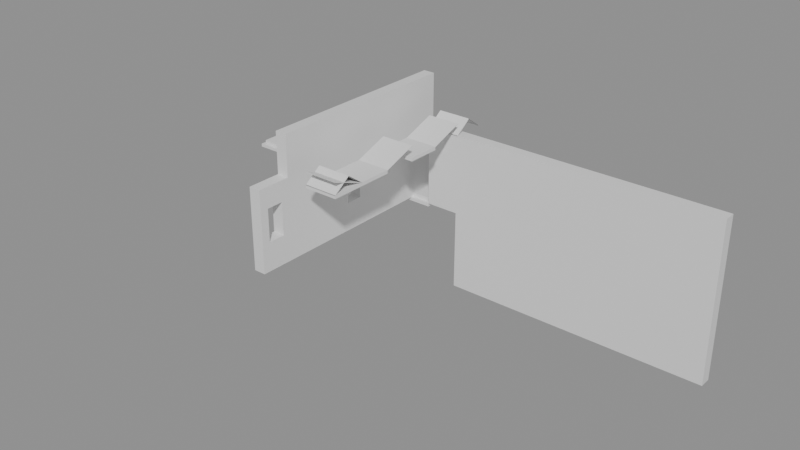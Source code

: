 # Source: building_lego.blend  (saved by Blender 5.0.119; exported with 4.5.12 LTS)
import bpy
from mathutils import Matrix  # noqa: F401  (used for matrix-valued properties, if any)

bpy.ops.wm.read_factory_settings(use_empty=True)
scene = bpy.context.scene
scene.name = 'Scene'

# ---- collections
col_01_paredes_externas = bpy.data.collections.new('01_Paredes_Externas'); scene.collection.children.link(col_01_paredes_externas)
col_03_pisos_escadas = bpy.data.collections.new('03_Pisos_Escadas'); scene.collection.children.link(col_03_pisos_escadas)
col_04_moveis_decoracoes = bpy.data.collections.new('04_Moveis_Decoracoes'); scene.collection.children.link(col_04_moveis_decoracoes)
col_05_telhado = bpy.data.collections.new('05_Telhado'); scene.collection.children.link(col_05_telhado)

# ---- materials (node trees are filled in below, after node groups)
mat_mat_parede_externa = bpy.data.materials.new('Mat_Parede_Externa')
mat_mat_pisos = bpy.data.materials.new('Mat_Pisos')
mat_mat_moveis = bpy.data.materials.new('Mat_Moveis')
mat_mat_telhado = bpy.data.materials.new('Mat_Telhado')

# ---- material node trees
mat_mat_parede_externa.use_nodes = True; mat_mat_parede_externa.node_tree.nodes.clear()
_N = mat_mat_parede_externa.node_tree.nodes; _L = mat_mat_parede_externa.node_tree.links
n0 = _N.new('ShaderNodeBsdfPrincipled'); n0.name = 'BSDF - Pré-fundamentado'; n0.location = (-200, 100)
n1 = _N.new('ShaderNodeOutputMaterial'); n1.name = 'Saída de material'; n1.location = (200, 100)
_L.new(n0.outputs[0], n1.inputs[0])
n1.is_active_output = True
mat_mat_pisos.use_nodes = True; mat_mat_pisos.node_tree.nodes.clear()
_N = mat_mat_pisos.node_tree.nodes; _L = mat_mat_pisos.node_tree.links
n0 = _N.new('ShaderNodeBsdfPrincipled'); n0.name = 'BSDF - Pré-fundamentado'; n0.location = (-200, 100)
n1 = _N.new('ShaderNodeOutputMaterial'); n1.name = 'Saída de material'; n1.location = (200, 100)
_L.new(n0.outputs[0], n1.inputs[0])
n1.is_active_output = True
mat_mat_moveis.use_nodes = True; mat_mat_moveis.node_tree.nodes.clear()
_N = mat_mat_moveis.node_tree.nodes; _L = mat_mat_moveis.node_tree.links
n0 = _N.new('ShaderNodeBsdfPrincipled'); n0.name = 'BSDF - Pré-fundamentado'; n0.location = (-200, 100)
n1 = _N.new('ShaderNodeOutputMaterial'); n1.name = 'Saída de material'; n1.location = (200, 100)
_L.new(n0.outputs[0], n1.inputs[0])
n1.is_active_output = True
mat_mat_telhado.use_nodes = True; mat_mat_telhado.node_tree.nodes.clear()
_N = mat_mat_telhado.node_tree.nodes; _L = mat_mat_telhado.node_tree.links
n0 = _N.new('ShaderNodeBsdfPrincipled'); n0.name = 'BSDF - Pré-fundamentado'; n0.location = (-200, 100)
n1 = _N.new('ShaderNodeOutputMaterial'); n1.name = 'Saída de material'; n1.location = (200, 100)
_L.new(n0.outputs[0], n1.inputs[0])
n1.is_active_output = True

# ---- meshes
me_bloco_sandstone_wall_5455_1095_z0 = bpy.data.meshes.new('Bloco_sandstone_wall_5455_1095_z0')
me_bloco_sandstone_wall_5455_1095_z0.from_pydata([(-0.5, -0.175, -1.2), (0.5, -0.175, -1.2), (0.5, 0.175, -1.2), (-0.5, 0.175, -1.2), (-0.5, -0.175, 1.2), (0.5, -0.175, 1.2), (0.5, 0.175, 1.2), (-0.5, 0.175, 1.2)], [], [(0, 1, 2, 3), (4, 7, 6, 5), (0, 4, 5, 1), (2, 6, 7, 3), (0, 3, 7, 4), (1, 5, 6, 2)])
me_bloco_sandstone_wall_5455_1095_z0.materials.append(mat_mat_parede_externa)
me_bloco_sandstone_wall_5455_1095_z0.update()
me_bloco_stone_wall_5456_1095_z_20 = bpy.data.meshes.new('Bloco_stone_wall_5456_1095_z-20')
me_bloco_stone_wall_5456_1095_z_20.from_pydata([(-0.5, -0.175, -1.2), (0.5, -0.175, -1.2), (0.5, 0.175, -1.2), (-0.5, 0.175, -1.2), (-0.5, -0.175, 1.2), (0.5, -0.175, 1.2), (0.5, 0.175, 1.2), (-0.5, 0.175, 1.2)], [], [(0, 1, 2, 3), (4, 7, 6, 5), (0, 4, 5, 1), (2, 6, 7, 3), (0, 3, 7, 4), (1, 5, 6, 2)])
me_bloco_stone_wall_5456_1095_z_20.materials.append(mat_mat_parede_externa)
me_bloco_stone_wall_5456_1095_z_20.update()
me_bloco_stone_wall_5456_1095_z0 = bpy.data.meshes.new('Bloco_stone_wall_5456_1095_z0')
me_bloco_stone_wall_5456_1095_z0.from_pydata([(-0.5, -0.175, -1.2), (0.5, -0.175, -1.2), (0.5, 0.175, -1.2), (-0.5, 0.175, -1.2), (-0.5, -0.175, 1.2), (0.5, -0.175, 1.2), (0.5, 0.175, 1.2), (-0.5, 0.175, 1.2)], [], [(0, 1, 2, 3), (4, 7, 6, 5), (0, 4, 5, 1), (2, 6, 7, 3), (0, 3, 7, 4), (1, 5, 6, 2)])
me_bloco_stone_wall_5456_1095_z0.materials.append(mat_mat_parede_externa)
me_bloco_stone_wall_5456_1095_z0.update()
me_bloco_stone_wall_5457_1095_z_20 = bpy.data.meshes.new('Bloco_stone_wall_5457_1095_z-20')
me_bloco_stone_wall_5457_1095_z_20.from_pydata([(-0.5, -0.175, -1.2), (0.5, -0.175, -1.2), (0.5, 0.175, -1.2), (-0.5, 0.175, -1.2), (-0.5, -0.175, 1.2), (0.5, -0.175, 1.2), (0.5, 0.175, 1.2), (-0.5, 0.175, 1.2)], [], [(0, 1, 2, 3), (4, 7, 6, 5), (0, 4, 5, 1), (2, 6, 7, 3), (0, 3, 7, 4), (1, 5, 6, 2)])
me_bloco_stone_wall_5457_1095_z_20.materials.append(mat_mat_parede_externa)
me_bloco_stone_wall_5457_1095_z_20.update()
me_bloco_stone_wall_5457_1095_z0 = bpy.data.meshes.new('Bloco_stone_wall_5457_1095_z0')
me_bloco_stone_wall_5457_1095_z0.from_pydata([(-0.5, -0.175, -1.2), (0.5, -0.175, -1.2), (0.5, 0.175, -1.2), (-0.5, 0.175, -1.2), (-0.5, -0.175, 1.2), (0.5, -0.175, 1.2), (0.5, 0.175, 1.2), (-0.5, 0.175, 1.2)], [], [(0, 1, 2, 3), (4, 7, 6, 5), (0, 4, 5, 1), (2, 6, 7, 3), (0, 3, 7, 4), (1, 5, 6, 2)])
me_bloco_stone_wall_5457_1095_z0.materials.append(mat_mat_parede_externa)
me_bloco_stone_wall_5457_1095_z0.update()
me_bloco_stone_wall_5458_1095_z_20 = bpy.data.meshes.new('Bloco_stone_wall_5458_1095_z-20')
me_bloco_stone_wall_5458_1095_z_20.from_pydata([(-0.5, -0.175, -1.2), (0.5, -0.175, -1.2), (0.5, 0.175, -1.2), (-0.5, 0.175, -1.2), (-0.5, -0.175, 1.2), (0.5, -0.175, 1.2), (0.5, 0.175, 1.2), (-0.5, 0.175, 1.2)], [], [(0, 1, 2, 3), (4, 7, 6, 5), (0, 4, 5, 1), (2, 6, 7, 3), (0, 3, 7, 4), (1, 5, 6, 2)])
me_bloco_stone_wall_5458_1095_z_20.materials.append(mat_mat_parede_externa)
me_bloco_stone_wall_5458_1095_z_20.update()
me_bloco_stone_wall_5458_1095_z0 = bpy.data.meshes.new('Bloco_stone_wall_5458_1095_z0')
me_bloco_stone_wall_5458_1095_z0.from_pydata([(-0.5, -0.175, -1.2), (0.5, -0.175, -1.2), (0.5, 0.175, -1.2), (-0.5, 0.175, -1.2), (-0.5, -0.175, 1.2), (0.5, -0.175, 1.2), (0.5, 0.175, 1.2), (-0.5, 0.175, 1.2)], [], [(0, 1, 2, 3), (4, 7, 6, 5), (0, 4, 5, 1), (2, 6, 7, 3), (0, 3, 7, 4), (1, 5, 6, 2)])
me_bloco_stone_wall_5458_1095_z0.materials.append(mat_mat_parede_externa)
me_bloco_stone_wall_5458_1095_z0.update()
me_bloco_stone_wall_5459_1095_z_20 = bpy.data.meshes.new('Bloco_stone_wall_5459_1095_z-20')
me_bloco_stone_wall_5459_1095_z_20.from_pydata([(-0.5, -0.175, -1.2), (0.5, -0.175, -1.2), (0.5, 0.175, -1.2), (-0.5, 0.175, -1.2), (-0.5, -0.175, 1.2), (0.5, -0.175, 1.2), (0.5, 0.175, 1.2), (-0.5, 0.175, 1.2)], [], [(0, 1, 2, 3), (4, 7, 6, 5), (0, 4, 5, 1), (2, 6, 7, 3), (0, 3, 7, 4), (1, 5, 6, 2)])
me_bloco_stone_wall_5459_1095_z_20.materials.append(mat_mat_parede_externa)
me_bloco_stone_wall_5459_1095_z_20.update()
me_bloco_stone_wall_5459_1095_z0 = bpy.data.meshes.new('Bloco_stone_wall_5459_1095_z0')
me_bloco_stone_wall_5459_1095_z0.from_pydata([(-0.5, -0.175, -1.2), (0.5, -0.175, -1.2), (0.5, 0.175, -1.2), (-0.5, 0.175, -1.2), (-0.5, -0.175, 1.2), (0.5, -0.175, 1.2), (0.5, 0.175, 1.2), (-0.5, 0.175, 1.2)], [], [(0, 1, 2, 3), (4, 7, 6, 5), (0, 4, 5, 1), (2, 6, 7, 3), (0, 3, 7, 4), (1, 5, 6, 2)])
me_bloco_stone_wall_5459_1095_z0.materials.append(mat_mat_parede_externa)
me_bloco_stone_wall_5459_1095_z0.update()
me_bloco_stone_wall_5460_1095_z_20 = bpy.data.meshes.new('Bloco_stone_wall_5460_1095_z-20')
me_bloco_stone_wall_5460_1095_z_20.from_pydata([(-0.5, -0.175, -1.2), (0.5, -0.175, -1.2), (0.5, 0.175, -1.2), (-0.5, 0.175, -1.2), (-0.5, -0.175, 1.2), (0.5, -0.175, 1.2), (0.5, 0.175, 1.2), (-0.5, 0.175, 1.2)], [], [(0, 1, 2, 3), (4, 7, 6, 5), (0, 4, 5, 1), (2, 6, 7, 3), (0, 3, 7, 4), (1, 5, 6, 2)])
me_bloco_stone_wall_5460_1095_z_20.materials.append(mat_mat_parede_externa)
me_bloco_stone_wall_5460_1095_z_20.update()
me_bloco_stone_wall_5460_1095_z0 = bpy.data.meshes.new('Bloco_stone_wall_5460_1095_z0')
me_bloco_stone_wall_5460_1095_z0.from_pydata([(-0.5, -0.175, -1.2), (0.5, -0.175, -1.2), (0.5, 0.175, -1.2), (-0.5, 0.175, -1.2), (-0.5, -0.175, 1.2), (0.5, -0.175, 1.2), (0.5, 0.175, 1.2), (-0.5, 0.175, 1.2)], [], [(0, 1, 2, 3), (4, 7, 6, 5), (0, 4, 5, 1), (2, 6, 7, 3), (0, 3, 7, 4), (1, 5, 6, 2)])
me_bloco_stone_wall_5460_1095_z0.materials.append(mat_mat_parede_externa)
me_bloco_stone_wall_5460_1095_z0.update()
me_bloco_stone_wall_5461_1095_z_20 = bpy.data.meshes.new('Bloco_stone_wall_5461_1095_z-20')
me_bloco_stone_wall_5461_1095_z_20.from_pydata([(-0.5, -0.175, -1.2), (0.5, -0.175, -1.2), (0.5, 0.175, -1.2), (-0.5, 0.175, -1.2), (-0.5, -0.175, 1.2), (0.5, -0.175, 1.2), (0.5, 0.175, 1.2), (-0.5, 0.175, 1.2)], [], [(0, 1, 2, 3), (4, 7, 6, 5), (0, 4, 5, 1), (2, 6, 7, 3), (0, 3, 7, 4), (1, 5, 6, 2)])
me_bloco_stone_wall_5461_1095_z_20.materials.append(mat_mat_parede_externa)
me_bloco_stone_wall_5461_1095_z_20.update()
me_bloco_stone_wall_5461_1095_z0 = bpy.data.meshes.new('Bloco_stone_wall_5461_1095_z0')
me_bloco_stone_wall_5461_1095_z0.from_pydata([(-0.5, -0.175, -1.2), (0.5, -0.175, -1.2), (0.5, 0.175, -1.2), (-0.5, 0.175, -1.2), (-0.5, -0.175, 1.2), (0.5, -0.175, 1.2), (0.5, 0.175, 1.2), (-0.5, 0.175, 1.2)], [], [(0, 1, 2, 3), (4, 7, 6, 5), (0, 4, 5, 1), (2, 6, 7, 3), (0, 3, 7, 4), (1, 5, 6, 2)])
me_bloco_stone_wall_5461_1095_z0.materials.append(mat_mat_parede_externa)
me_bloco_stone_wall_5461_1095_z0.update()
me_bloco_stone_wall_5462_1095_z_20 = bpy.data.meshes.new('Bloco_stone_wall_5462_1095_z-20')
me_bloco_stone_wall_5462_1095_z_20.from_pydata([(-0.5, -0.175, -1.2), (0.5, -0.175, -1.2), (0.5, 0.175, -1.2), (-0.5, 0.175, -1.2), (-0.5, -0.175, 1.2), (0.5, -0.175, 1.2), (0.5, 0.175, 1.2), (-0.5, 0.175, 1.2)], [], [(0, 1, 2, 3), (4, 7, 6, 5), (0, 4, 5, 1), (2, 6, 7, 3), (0, 3, 7, 4), (1, 5, 6, 2)])
me_bloco_stone_wall_5462_1095_z_20.materials.append(mat_mat_parede_externa)
me_bloco_stone_wall_5462_1095_z_20.update()
me_bloco_stone_wall_5462_1095_z0 = bpy.data.meshes.new('Bloco_stone_wall_5462_1095_z0')
me_bloco_stone_wall_5462_1095_z0.from_pydata([(-0.5, -0.175, -1.2), (0.5, -0.175, -1.2), (0.5, 0.175, -1.2), (-0.5, 0.175, -1.2), (-0.5, -0.175, 1.2), (0.5, -0.175, 1.2), (0.5, 0.175, 1.2), (-0.5, 0.175, 1.2)], [], [(0, 1, 2, 3), (4, 7, 6, 5), (0, 4, 5, 1), (2, 6, 7, 3), (0, 3, 7, 4), (1, 5, 6, 2)])
me_bloco_stone_wall_5462_1095_z0.materials.append(mat_mat_parede_externa)
me_bloco_stone_wall_5462_1095_z0.update()
me_bloco_stone_wall_5463_1095_z_20 = bpy.data.meshes.new('Bloco_stone_wall_5463_1095_z-20')
me_bloco_stone_wall_5463_1095_z_20.from_pydata([(-0.5, -0.175, -1.2), (0.5, -0.175, -1.2), (0.5, 0.175, -1.2), (-0.5, 0.175, -1.2), (-0.5, -0.175, 1.2), (0.5, -0.175, 1.2), (0.5, 0.175, 1.2), (-0.5, 0.175, 1.2)], [], [(0, 1, 2, 3), (4, 7, 6, 5), (0, 4, 5, 1), (2, 6, 7, 3), (0, 3, 7, 4), (1, 5, 6, 2)])
me_bloco_stone_wall_5463_1095_z_20.materials.append(mat_mat_parede_externa)
me_bloco_stone_wall_5463_1095_z_20.update()
me_bloco_stone_wall_5463_1095_z0 = bpy.data.meshes.new('Bloco_stone_wall_5463_1095_z0')
me_bloco_stone_wall_5463_1095_z0.from_pydata([(-0.5, -0.175, -1.2), (0.5, -0.175, -1.2), (0.5, 0.175, -1.2), (-0.5, 0.175, -1.2), (-0.5, -0.175, 1.2), (0.5, -0.175, 1.2), (0.5, 0.175, 1.2), (-0.5, 0.175, 1.2)], [], [(0, 1, 2, 3), (4, 7, 6, 5), (0, 4, 5, 1), (2, 6, 7, 3), (0, 3, 7, 4), (1, 5, 6, 2)])
me_bloco_stone_wall_5463_1095_z0.materials.append(mat_mat_parede_externa)
me_bloco_stone_wall_5463_1095_z0.update()
me_janela_5454_1089_z0 = bpy.data.meshes.new('Janela_5454_1089_z0')
me_janela_5454_1089_z0.from_pydata([(-0.175, -0.5, -1.29), (0.175, -0.5, -1.29), (0.175, 0.5, -1.29), (-0.175, 0.5, -1.29), (-0.175, -0.5, -0.45), (0.175, -0.5, -0.45), (0.175, 0.5, -0.45), (-0.175, 0.5, -0.45), (-0.175, -0.5, 0.51), (0.175, -0.5, 0.51), (0.175, 0.5, 0.51), (-0.175, 0.5, 0.51), (-0.175, -0.5, 1.11), (0.175, -0.5, 1.11), (0.175, 0.5, 1.11), (-0.175, 0.5, 1.11), (-0.175, -0.5, -0.45), (0.175, -0.5, -0.45), (0.175, -0.25, -0.45), (-0.175, -0.25, -0.45), (-0.175, -0.5, 0.51), (0.175, -0.5, 0.51), (0.175, -0.25, 0.51), (-0.175, -0.25, 0.51), (-0.175, 0.25, -0.45), (0.175, 0.25, -0.45), (0.175, 0.5, -0.45), (-0.175, 0.5, -0.45), (-0.175, 0.25, 0.51), (0.175, 0.25, 0.51), (0.175, 0.5, 0.51), (-0.175, 0.5, 0.51)], [], [(0, 1, 2, 3), (4, 7, 6, 5), (0, 4, 5, 1), (2, 6, 7, 3), (0, 3, 7, 4), (1, 5, 6, 2), (8, 9, 10, 11), (12, 15, 14, 13), (8, 12, 13, 9), (10, 14, 15, 11), (8, 11, 15, 12), (9, 13, 14, 10), (16, 17, 18, 19), (20, 23, 22, 21), (16, 20, 21, 17), (18, 22, 23, 19), (16, 19, 23, 20), (17, 21, 22, 18), (24, 25, 26, 27), (28, 31, 30, 29), (24, 28, 29, 25), (26, 30, 31, 27), (24, 27, 31, 28), (25, 29, 30, 26)])
me_janela_5454_1089_z0.materials.append(mat_mat_parede_externa)
me_janela_5454_1089_z0.update()
me_bloco_sandstone_wall_5454_1090_z0 = bpy.data.meshes.new('Bloco_sandstone_wall_5454_1090_z0')
me_bloco_sandstone_wall_5454_1090_z0.from_pydata([(-0.175, -0.5, -1.2), (0.175, -0.5, -1.2), (0.175, 0.5, -1.2), (-0.175, 0.5, -1.2), (-0.175, -0.5, 1.2), (0.175, -0.5, 1.2), (0.175, 0.5, 1.2), (-0.175, 0.5, 1.2)], [], [(0, 1, 2, 3), (4, 7, 6, 5), (0, 4, 5, 1), (2, 6, 7, 3), (0, 3, 7, 4), (1, 5, 6, 2)])
me_bloco_sandstone_wall_5454_1090_z0.materials.append(mat_mat_parede_externa)
me_bloco_sandstone_wall_5454_1090_z0.update()
me_bloco_sandstone_wall_5454_1090_z20 = bpy.data.meshes.new('Bloco_sandstone_wall_5454_1090_z20')
me_bloco_sandstone_wall_5454_1090_z20.from_pydata([(-0.175, -0.5, -0.6), (0.175, -0.5, -0.6), (0.175, 0.5, -0.6), (-0.175, 0.5, -0.6), (-0.175, -0.5, 0.6), (0.175, -0.5, 0.6), (0.175, 0.5, 0.6), (-0.175, 0.5, 0.6)], [], [(0, 1, 2, 3), (4, 7, 6, 5), (0, 4, 5, 1), (2, 6, 7, 3), (0, 3, 7, 4), (1, 5, 6, 2)])
me_bloco_sandstone_wall_5454_1090_z20.materials.append(mat_mat_parede_externa)
me_bloco_sandstone_wall_5454_1090_z20.update()
me_bloco_sandstone_wall_5454_1091_z0 = bpy.data.meshes.new('Bloco_sandstone_wall_5454_1091_z0')
me_bloco_sandstone_wall_5454_1091_z0.from_pydata([(-0.175, -0.5, -1.2), (0.175, -0.5, -1.2), (0.175, 0.5, -1.2), (-0.175, 0.5, -1.2), (-0.175, -0.5, 1.2), (0.175, -0.5, 1.2), (0.175, 0.5, 1.2), (-0.175, 0.5, 1.2)], [], [(0, 1, 2, 3), (4, 7, 6, 5), (0, 4, 5, 1), (2, 6, 7, 3), (0, 3, 7, 4), (1, 5, 6, 2)])
me_bloco_sandstone_wall_5454_1091_z0.materials.append(mat_mat_parede_externa)
me_bloco_sandstone_wall_5454_1091_z0.update()
me_bloco_sandstone_wall_5454_1091_z20 = bpy.data.meshes.new('Bloco_sandstone_wall_5454_1091_z20')
me_bloco_sandstone_wall_5454_1091_z20.from_pydata([(-0.175, -0.5, -0.6), (0.175, -0.5, -0.6), (0.175, 0.5, -0.6), (-0.175, 0.5, -0.6), (-0.175, -0.5, 0.6), (0.175, -0.5, 0.6), (0.175, 0.5, 0.6), (-0.175, 0.5, 0.6)], [], [(0, 1, 2, 3), (4, 7, 6, 5), (0, 4, 5, 1), (2, 6, 7, 3), (0, 3, 7, 4), (1, 5, 6, 2)])
me_bloco_sandstone_wall_5454_1091_z20.materials.append(mat_mat_parede_externa)
me_bloco_sandstone_wall_5454_1091_z20.update()
me_janela_5454_1092_z0 = bpy.data.meshes.new('Janela_5454_1092_z0')
me_janela_5454_1092_z0.from_pydata([(-0.175, -0.5, -1.29), (0.175, -0.5, -1.29), (0.175, 0.5, -1.29), (-0.175, 0.5, -1.29), (-0.175, -0.5, -0.45), (0.175, -0.5, -0.45), (0.175, 0.5, -0.45), (-0.175, 0.5, -0.45), (-0.175, -0.5, 0.51), (0.175, -0.5, 0.51), (0.175, 0.5, 0.51), (-0.175, 0.5, 0.51), (-0.175, -0.5, 1.11), (0.175, -0.5, 1.11), (0.175, 0.5, 1.11), (-0.175, 0.5, 1.11), (-0.175, -0.5, -0.45), (0.175, -0.5, -0.45), (0.175, -0.25, -0.45), (-0.175, -0.25, -0.45), (-0.175, -0.5, 0.51), (0.175, -0.5, 0.51), (0.175, -0.25, 0.51), (-0.175, -0.25, 0.51), (-0.175, 0.25, -0.45), (0.175, 0.25, -0.45), (0.175, 0.5, -0.45), (-0.175, 0.5, -0.45), (-0.175, 0.25, 0.51), (0.175, 0.25, 0.51), (0.175, 0.5, 0.51), (-0.175, 0.5, 0.51)], [], [(0, 1, 2, 3), (4, 7, 6, 5), (0, 4, 5, 1), (2, 6, 7, 3), (0, 3, 7, 4), (1, 5, 6, 2), (8, 9, 10, 11), (12, 15, 14, 13), (8, 12, 13, 9), (10, 14, 15, 11), (8, 11, 15, 12), (9, 13, 14, 10), (16, 17, 18, 19), (20, 23, 22, 21), (16, 20, 21, 17), (18, 22, 23, 19), (16, 19, 23, 20), (17, 21, 22, 18), (24, 25, 26, 27), (28, 31, 30, 29), (24, 28, 29, 25), (26, 30, 31, 27), (24, 27, 31, 28), (25, 29, 30, 26)])
me_janela_5454_1092_z0.materials.append(mat_mat_parede_externa)
me_janela_5454_1092_z0.update()
me_bloco_sandstone_wall_5454_1092_z20 = bpy.data.meshes.new('Bloco_sandstone_wall_5454_1092_z20')
me_bloco_sandstone_wall_5454_1092_z20.from_pydata([(-0.175, -0.5, -0.6), (0.175, -0.5, -0.6), (0.175, 0.5, -0.6), (-0.175, 0.5, -0.6), (-0.175, -0.5, 0.6), (0.175, -0.5, 0.6), (0.175, 0.5, 0.6), (-0.175, 0.5, 0.6)], [], [(0, 1, 2, 3), (4, 7, 6, 5), (0, 4, 5, 1), (2, 6, 7, 3), (0, 3, 7, 4), (1, 5, 6, 2)])
me_bloco_sandstone_wall_5454_1092_z20.materials.append(mat_mat_parede_externa)
me_bloco_sandstone_wall_5454_1092_z20.update()
me_bloco_sandstone_wall_5454_1093_z0 = bpy.data.meshes.new('Bloco_sandstone_wall_5454_1093_z0')
me_bloco_sandstone_wall_5454_1093_z0.from_pydata([(-0.175, -0.5, -1.2), (0.175, -0.5, -1.2), (0.175, 0.5, -1.2), (-0.175, 0.5, -1.2), (-0.175, -0.5, 1.2), (0.175, -0.5, 1.2), (0.175, 0.5, 1.2), (-0.175, 0.5, 1.2)], [], [(0, 1, 2, 3), (4, 7, 6, 5), (0, 4, 5, 1), (2, 6, 7, 3), (0, 3, 7, 4), (1, 5, 6, 2)])
me_bloco_sandstone_wall_5454_1093_z0.materials.append(mat_mat_parede_externa)
me_bloco_sandstone_wall_5454_1093_z0.update()
me_bloco_sandstone_wall_5454_1093_z20 = bpy.data.meshes.new('Bloco_sandstone_wall_5454_1093_z20')
me_bloco_sandstone_wall_5454_1093_z20.from_pydata([(-0.175, -0.5, -0.6), (0.175, -0.5, -0.6), (0.175, 0.5, -0.6), (-0.175, 0.5, -0.6), (-0.175, -0.5, 0.6), (0.175, -0.5, 0.6), (0.175, 0.5, 0.6), (-0.175, 0.5, 0.6)], [], [(0, 1, 2, 3), (4, 7, 6, 5), (0, 4, 5, 1), (2, 6, 7, 3), (0, 3, 7, 4), (1, 5, 6, 2)])
me_bloco_sandstone_wall_5454_1093_z20.materials.append(mat_mat_parede_externa)
me_bloco_sandstone_wall_5454_1093_z20.update()
me_bloco_sandstone_wall_5454_1094_z0 = bpy.data.meshes.new('Bloco_sandstone_wall_5454_1094_z0')
me_bloco_sandstone_wall_5454_1094_z0.from_pydata([(-0.175, -0.5, -1.2), (0.175, -0.5, -1.2), (0.175, 0.5, -1.2), (-0.175, 0.5, -1.2), (-0.175, -0.5, 1.2), (0.175, -0.5, 1.2), (0.175, 0.5, 1.2), (-0.175, 0.5, 1.2)], [], [(0, 1, 2, 3), (4, 7, 6, 5), (0, 4, 5, 1), (2, 6, 7, 3), (0, 3, 7, 4), (1, 5, 6, 2)])
me_bloco_sandstone_wall_5454_1094_z0.materials.append(mat_mat_parede_externa)
me_bloco_sandstone_wall_5454_1094_z0.update()
me_bloco_sandstone_wall_5454_1094_z20 = bpy.data.meshes.new('Bloco_sandstone_wall_5454_1094_z20')
me_bloco_sandstone_wall_5454_1094_z20.from_pydata([(-0.175, -0.5, -0.6), (0.175, -0.5, -0.6), (0.175, 0.5, -0.6), (-0.175, 0.5, -0.6), (-0.175, -0.5, 0.6), (0.175, -0.5, 0.6), (0.175, 0.5, 0.6), (-0.175, 0.5, 0.6)], [], [(0, 1, 2, 3), (4, 7, 6, 5), (0, 4, 5, 1), (2, 6, 7, 3), (0, 3, 7, 4), (1, 5, 6, 2)])
me_bloco_sandstone_wall_5454_1094_z20.materials.append(mat_mat_parede_externa)
me_bloco_sandstone_wall_5454_1094_z20.update()
me_bloco_sandstone_wall_5454_1095_z0 = bpy.data.meshes.new('Bloco_sandstone_wall_5454_1095_z0')
me_bloco_sandstone_wall_5454_1095_z0.from_pydata([(-0.175, -0.5, -1.2), (0.175, -0.5, -1.2), (0.175, 0.5, -1.2), (-0.175, 0.5, -1.2), (-0.175, -0.5, 1.2), (0.175, -0.5, 1.2), (0.175, 0.5, 1.2), (-0.175, 0.5, 1.2)], [], [(0, 1, 2, 3), (4, 7, 6, 5), (0, 4, 5, 1), (2, 6, 7, 3), (0, 3, 7, 4), (1, 5, 6, 2)])
me_bloco_sandstone_wall_5454_1095_z0.materials.append(mat_mat_parede_externa)
me_bloco_sandstone_wall_5454_1095_z0.update()
me_bloco_sandstone_wall_5454_1095_z20 = bpy.data.meshes.new('Bloco_sandstone_wall_5454_1095_z20')
me_bloco_sandstone_wall_5454_1095_z20.from_pydata([(-0.175, -0.5, -0.6), (0.175, -0.5, -0.6), (0.175, 0.5, -0.6), (-0.175, 0.5, -0.6), (-0.175, -0.5, 0.6), (0.175, -0.5, 0.6), (0.175, 0.5, 0.6), (-0.175, 0.5, 0.6)], [], [(0, 1, 2, 3), (4, 7, 6, 5), (0, 4, 5, 1), (2, 6, 7, 3), (0, 3, 7, 4), (1, 5, 6, 2)])
me_bloco_sandstone_wall_5454_1095_z20.materials.append(mat_mat_parede_externa)
me_bloco_sandstone_wall_5454_1095_z20.update()
me_piso_slate_roof_5455_1090_z20 = bpy.data.meshes.new('Piso_slate_roof_5455_1090_z20')
me_piso_slate_roof_5455_1090_z20.from_pydata([(-0.5, -0.5, -0.05), (0.5, -0.5, -0.05), (0.5, 0.5, -0.05), (-0.5, 0.5, -0.05), (-0.5, -0.5, 0.05), (0.5, -0.5, 0.05), (0.5, 0.5, 0.05), (-0.5, 0.5, 0.05)], [], [(0, 1, 2, 3), (4, 7, 6, 5), (0, 4, 5, 1), (2, 6, 7, 3), (0, 3, 7, 4), (1, 5, 6, 2)])
me_piso_slate_roof_5455_1090_z20.materials.append(mat_mat_pisos)
me_piso_slate_roof_5455_1090_z20.update()
me_piso_slate_roof_5455_1091_z20 = bpy.data.meshes.new('Piso_slate_roof_5455_1091_z20')
me_piso_slate_roof_5455_1091_z20.from_pydata([(-0.5, -0.5, -0.05), (0.5, -0.5, -0.05), (0.5, 0.5, -0.05), (-0.5, 0.5, -0.05), (-0.5, -0.5, 0.05), (0.5, -0.5, 0.05), (0.5, 0.5, 0.05), (-0.5, 0.5, 0.05)], [], [(0, 1, 2, 3), (4, 7, 6, 5), (0, 4, 5, 1), (2, 6, 7, 3), (0, 3, 7, 4), (1, 5, 6, 2)])
me_piso_slate_roof_5455_1091_z20.materials.append(mat_mat_pisos)
me_piso_slate_roof_5455_1091_z20.update()
me_piso_slate_roof_5455_1093_z20 = bpy.data.meshes.new('Piso_slate_roof_5455_1093_z20')
me_piso_slate_roof_5455_1093_z20.from_pydata([(-0.5, -0.5, -0.05), (0.5, -0.5, -0.05), (0.5, 0.5, -0.05), (-0.5, 0.5, -0.05), (-0.5, -0.5, 0.05), (0.5, -0.5, 0.05), (0.5, 0.5, 0.05), (-0.5, 0.5, 0.05)], [], [(0, 1, 2, 3), (4, 7, 6, 5), (0, 4, 5, 1), (2, 6, 7, 3), (0, 3, 7, 4), (1, 5, 6, 2)])
me_piso_slate_roof_5455_1093_z20.materials.append(mat_mat_pisos)
me_piso_slate_roof_5455_1093_z20.update()
me_piso_grass_5448_1095_z0 = bpy.data.meshes.new('Piso_grass_5448_1095_z0')
me_piso_grass_5448_1095_z0.from_pydata([(-0.5, -0.5, -0.05), (0.5, -0.5, -0.05), (0.5, 0.5, -0.05), (-0.5, 0.5, -0.05), (-0.5, -0.5, 0.05), (0.5, -0.5, 0.05), (0.5, 0.5, 0.05), (-0.5, 0.5, 0.05)], [], [(0, 1, 2, 3), (4, 7, 6, 5), (0, 4, 5, 1), (2, 6, 7, 3), (0, 3, 7, 4), (1, 5, 6, 2)])
me_piso_grass_5448_1095_z0.materials.append(mat_mat_pisos)
me_piso_grass_5448_1095_z0.update()
me_piso_grass_5449_1095_z0 = bpy.data.meshes.new('Piso_grass_5449_1095_z0')
me_piso_grass_5449_1095_z0.from_pydata([(-0.5, -0.5, -0.05), (0.5, -0.5, -0.05), (0.5, 0.5, -0.05), (-0.5, 0.5, -0.05), (-0.5, -0.5, 0.05), (0.5, -0.5, 0.05), (0.5, 0.5, 0.05), (-0.5, 0.5, 0.05)], [], [(0, 1, 2, 3), (4, 7, 6, 5), (0, 4, 5, 1), (2, 6, 7, 3), (0, 3, 7, 4), (1, 5, 6, 2)])
me_piso_grass_5449_1095_z0.materials.append(mat_mat_pisos)
me_piso_grass_5449_1095_z0.update()
me_piso_grass_5450_1095_z0 = bpy.data.meshes.new('Piso_grass_5450_1095_z0')
me_piso_grass_5450_1095_z0.from_pydata([(-0.5, -0.5, -0.05), (0.5, -0.5, -0.05), (0.5, 0.5, -0.05), (-0.5, 0.5, -0.05), (-0.5, -0.5, 0.05), (0.5, -0.5, 0.05), (0.5, 0.5, 0.05), (-0.5, 0.5, 0.05)], [], [(0, 1, 2, 3), (4, 7, 6, 5), (0, 4, 5, 1), (2, 6, 7, 3), (0, 3, 7, 4), (1, 5, 6, 2)])
me_piso_grass_5450_1095_z0.materials.append(mat_mat_pisos)
me_piso_grass_5450_1095_z0.update()
me_piso_grass_5451_1095_z0 = bpy.data.meshes.new('Piso_grass_5451_1095_z0')
me_piso_grass_5451_1095_z0.from_pydata([(-0.5, -0.5, -0.05), (0.5, -0.5, -0.05), (0.5, 0.5, -0.05), (-0.5, 0.5, -0.05), (-0.5, -0.5, 0.05), (0.5, -0.5, 0.05), (0.5, 0.5, 0.05), (-0.5, 0.5, 0.05)], [], [(0, 1, 2, 3), (4, 7, 6, 5), (0, 4, 5, 1), (2, 6, 7, 3), (0, 3, 7, 4), (1, 5, 6, 2)])
me_piso_grass_5451_1095_z0.materials.append(mat_mat_pisos)
me_piso_grass_5451_1095_z0.update()
me_piso_grass_5452_1095_z0 = bpy.data.meshes.new('Piso_grass_5452_1095_z0')
me_piso_grass_5452_1095_z0.from_pydata([(-0.5, -0.5, -0.05), (0.5, -0.5, -0.05), (0.5, 0.5, -0.05), (-0.5, 0.5, -0.05), (-0.5, -0.5, 0.05), (0.5, -0.5, 0.05), (0.5, 0.5, 0.05), (-0.5, 0.5, 0.05)], [], [(0, 1, 2, 3), (4, 7, 6, 5), (0, 4, 5, 1), (2, 6, 7, 3), (0, 3, 7, 4), (1, 5, 6, 2)])
me_piso_grass_5452_1095_z0.materials.append(mat_mat_pisos)
me_piso_grass_5452_1095_z0.update()
me_piso_grass_5453_1095_z0 = bpy.data.meshes.new('Piso_grass_5453_1095_z0')
me_piso_grass_5453_1095_z0.from_pydata([(-0.5, -0.5, -0.05), (0.5, -0.5, -0.05), (0.5, 0.5, -0.05), (-0.5, 0.5, -0.05), (-0.5, -0.5, 0.05), (0.5, -0.5, 0.05), (0.5, 0.5, 0.05), (-0.5, 0.5, 0.05)], [], [(0, 1, 2, 3), (4, 7, 6, 5), (0, 4, 5, 1), (2, 6, 7, 3), (0, 3, 7, 4), (1, 5, 6, 2)])
me_piso_grass_5453_1095_z0.materials.append(mat_mat_pisos)
me_piso_grass_5453_1095_z0.update()
me_piso_grass_5454_1095_z0 = bpy.data.meshes.new('Piso_grass_5454_1095_z0')
me_piso_grass_5454_1095_z0.from_pydata([(-0.5, -0.5, -0.05), (0.5, -0.5, -0.05), (0.5, 0.5, -0.05), (-0.5, 0.5, -0.05), (-0.5, -0.5, 0.05), (0.5, -0.5, 0.05), (0.5, 0.5, 0.05), (-0.5, 0.5, 0.05)], [], [(0, 1, 2, 3), (4, 7, 6, 5), (0, 4, 5, 1), (2, 6, 7, 3), (0, 3, 7, 4), (1, 5, 6, 2)])
me_piso_grass_5454_1095_z0.materials.append(mat_mat_pisos)
me_piso_grass_5454_1095_z0.update()
me_movel_flowers_5451_1093_z0 = bpy.data.meshes.new('Movel_flowers_5451_1093_z0')
me_movel_flowers_5451_1093_z0.from_pydata([(-0.4, -0.4, -0.06), (0.4, -0.4, -0.06), (0.4, 0.4, -0.06), (-0.4, 0.4, -0.06), (-0.4, -0.4, 0.06), (0.4, -0.4, 0.06), (0.4, 0.4, 0.06), (-0.4, 0.4, 0.06)], [], [(0, 1, 2, 3), (4, 7, 6, 5), (0, 4, 5, 1), (2, 6, 7, 3), (0, 3, 7, 4), (1, 5, 6, 2)])
me_movel_flowers_5451_1093_z0.materials.append(mat_mat_moveis)
me_movel_flowers_5451_1093_z0.update()
me_movel_white_poppies_5448_1095_z0 = bpy.data.meshes.new('Movel_white_poppies_5448_1095_z0')
me_movel_white_poppies_5448_1095_z0.from_pydata([(-0.4, -0.4, -0.06), (0.4, -0.4, -0.06), (0.4, 0.4, -0.06), (-0.4, 0.4, -0.06), (-0.4, -0.4, 0.06), (0.4, -0.4, 0.06), (0.4, 0.4, 0.06), (-0.4, 0.4, 0.06)], [], [(0, 1, 2, 3), (4, 7, 6, 5), (0, 4, 5, 1), (2, 6, 7, 3), (0, 3, 7, 4), (1, 5, 6, 2)])
me_movel_white_poppies_5448_1095_z0.materials.append(mat_mat_moveis)
me_movel_white_poppies_5448_1095_z0.update()
me_movel_white_poppies_5449_1095_z0 = bpy.data.meshes.new('Movel_white_poppies_5449_1095_z0')
me_movel_white_poppies_5449_1095_z0.from_pydata([(-0.4, -0.4, -0.06), (0.4, -0.4, -0.06), (0.4, 0.4, -0.06), (-0.4, 0.4, -0.06), (-0.4, -0.4, 0.06), (0.4, -0.4, 0.06), (0.4, 0.4, 0.06), (-0.4, 0.4, 0.06)], [], [(0, 1, 2, 3), (4, 7, 6, 5), (0, 4, 5, 1), (2, 6, 7, 3), (0, 3, 7, 4), (1, 5, 6, 2)])
me_movel_white_poppies_5449_1095_z0.materials.append(mat_mat_moveis)
me_movel_white_poppies_5449_1095_z0.update()
me_movel_white_poppies_5450_1095_z0 = bpy.data.meshes.new('Movel_white_poppies_5450_1095_z0')
me_movel_white_poppies_5450_1095_z0.from_pydata([(-0.4, -0.4, -0.06), (0.4, -0.4, -0.06), (0.4, 0.4, -0.06), (-0.4, 0.4, -0.06), (-0.4, -0.4, 0.06), (0.4, -0.4, 0.06), (0.4, 0.4, 0.06), (-0.4, 0.4, 0.06)], [], [(0, 1, 2, 3), (4, 7, 6, 5), (0, 4, 5, 1), (2, 6, 7, 3), (0, 3, 7, 4), (1, 5, 6, 2)])
me_movel_white_poppies_5450_1095_z0.materials.append(mat_mat_moveis)
me_movel_white_poppies_5450_1095_z0.update()
me_movel_white_poppies_5451_1095_z0 = bpy.data.meshes.new('Movel_white_poppies_5451_1095_z0')
me_movel_white_poppies_5451_1095_z0.from_pydata([(-0.4, -0.4, -0.06), (0.4, -0.4, -0.06), (0.4, 0.4, -0.06), (-0.4, 0.4, -0.06), (-0.4, -0.4, 0.06), (0.4, -0.4, 0.06), (0.4, 0.4, 0.06), (-0.4, 0.4, 0.06)], [], [(0, 1, 2, 3), (4, 7, 6, 5), (0, 4, 5, 1), (2, 6, 7, 3), (0, 3, 7, 4), (1, 5, 6, 2)])
me_movel_white_poppies_5451_1095_z0.materials.append(mat_mat_moveis)
me_movel_white_poppies_5451_1095_z0.update()
me_movel_white_poppies_5452_1095_z0 = bpy.data.meshes.new('Movel_white_poppies_5452_1095_z0')
me_movel_white_poppies_5452_1095_z0.from_pydata([(-0.4, -0.4, -0.06), (0.4, -0.4, -0.06), (0.4, 0.4, -0.06), (-0.4, 0.4, -0.06), (-0.4, -0.4, 0.06), (0.4, -0.4, 0.06), (0.4, 0.4, 0.06), (-0.4, 0.4, 0.06)], [], [(0, 1, 2, 3), (4, 7, 6, 5), (0, 4, 5, 1), (2, 6, 7, 3), (0, 3, 7, 4), (1, 5, 6, 2)])
me_movel_white_poppies_5452_1095_z0.materials.append(mat_mat_moveis)
me_movel_white_poppies_5452_1095_z0.update()
me_movel_white_poppies_5453_1095_z0 = bpy.data.meshes.new('Movel_white_poppies_5453_1095_z0')
me_movel_white_poppies_5453_1095_z0.from_pydata([(-0.4, -0.4, -0.06), (0.4, -0.4, -0.06), (0.4, 0.4, -0.06), (-0.4, 0.4, -0.06), (-0.4, -0.4, 0.06), (0.4, -0.4, 0.06), (0.4, 0.4, 0.06), (-0.4, 0.4, 0.06)], [], [(0, 1, 2, 3), (4, 7, 6, 5), (0, 4, 5, 1), (2, 6, 7, 3), (0, 3, 7, 4), (1, 5, 6, 2)])
me_movel_white_poppies_5453_1095_z0.materials.append(mat_mat_moveis)
me_movel_white_poppies_5453_1095_z0.update()
me_movel_white_poppies_5454_1095_z0 = bpy.data.meshes.new('Movel_white_poppies_5454_1095_z0')
me_movel_white_poppies_5454_1095_z0.from_pydata([(-0.4, -0.4, -0.06), (0.4, -0.4, -0.06), (0.4, 0.4, -0.06), (-0.4, 0.4, -0.06), (-0.4, -0.4, 0.06), (0.4, -0.4, 0.06), (0.4, 0.4, 0.06), (-0.4, 0.4, 0.06)], [], [(0, 1, 2, 3), (4, 7, 6, 5), (0, 4, 5, 1), (2, 6, 7, 3), (0, 3, 7, 4), (1, 5, 6, 2)])
me_movel_white_poppies_5454_1095_z0.materials.append(mat_mat_moveis)
me_movel_white_poppies_5454_1095_z0.update()
me_telha_5455_1090_z20 = bpy.data.meshes.new('Telha_5455_1090_z20')
me_telha_5455_1090_z20.from_pydata([(-0.5, 0.5, -0.1728), (0.5, 0.5, -0.1728), (0.5, -0.5, 0.1872), (-0.5, -0.5, 0.1872), (-0.5, 0.5, -0.1872), (0.5, 0.5, -0.1872), (0.5, -0.5, 0.1728), (-0.5, -0.5, 0.1728)], [], [(0, 1, 2, 3), (7, 6, 5, 4), (0, 4, 5, 1), (3, 2, 6, 7), (0, 3, 7, 4), (1, 5, 6, 2)])
me_telha_5455_1090_z20.materials.append(mat_mat_telhado)
me_telha_5455_1090_z20.update()
me_telha_5455_1094_z20 = bpy.data.meshes.new('Telha_5455_1094_z20')
me_telha_5455_1094_z20.from_pydata([(-0.5, -0.5, -0.1728), (0.5, -0.5, -0.1728), (0.5, 0.5, 0.1872), (-0.5, 0.5, 0.1872), (-0.5, -0.5, -0.1872), (0.5, -0.5, -0.1872), (0.5, 0.5, 0.1728), (-0.5, 0.5, 0.1728)], [], [(0, 1, 2, 3), (7, 6, 5, 4), (0, 4, 5, 1), (3, 2, 6, 7), (0, 3, 7, 4), (1, 5, 6, 2)])
me_telha_5455_1094_z20.materials.append(mat_mat_telhado)
me_telha_5455_1094_z20.update()
me_telha_5455_1090_z20_001 = bpy.data.meshes.new('Telha_5455_1090_z20.001')
me_telha_5455_1090_z20_001.from_pydata([(-0.5, -0.5, -0.1128), (0.5, -0.5, -0.1128), (0.5, 0.0, 0.2472), (-0.5, 0.0, 0.2472), (0.5, 0.5, -0.1128), (-0.5, 0.5, -0.1128), (-0.5, -0.5, -0.1272), (0.5, -0.5, -0.1272), (0.5, 0.0, 0.2328), (-0.5, 0.0, 0.2328), (0.5, 0.5, -0.1272), (-0.5, 0.5, -0.1272)], [], [(0, 1, 2, 3), (3, 2, 4, 5), (9, 8, 7, 6), (11, 10, 8, 9), (0, 6, 7, 1), (4, 10, 11, 5)])
me_telha_5455_1090_z20_001.materials.append(mat_mat_telhado)
me_telha_5455_1090_z20_001.update()
me_telha_5455_1092_z20 = bpy.data.meshes.new('Telha_5455_1092_z20')
me_telha_5455_1092_z20.from_pydata([(-0.5, -0.5, -0.1728), (0.5, -0.5, -0.1728), (0.5, 0.5, 0.1872), (-0.5, 0.5, 0.1872), (-0.5, -0.5, -0.1872), (0.5, -0.5, -0.1872), (0.5, 0.5, 0.1728), (-0.5, 0.5, 0.1728)], [], [(0, 1, 2, 3), (7, 6, 5, 4), (0, 4, 5, 1), (3, 2, 6, 7), (0, 3, 7, 4), (1, 5, 6, 2)])
me_telha_5455_1092_z20.materials.append(mat_mat_telhado)
me_telha_5455_1092_z20.update()
me_telha_5455_1095_z20 = bpy.data.meshes.new('Telha_5455_1095_z20')
me_telha_5455_1095_z20.from_pydata([(-0.5, -0.5, -0.1128), (0.5, -0.5, -0.1128), (0.5, 0.0, 0.2472), (-0.5, 0.0, 0.2472), (0.5, 0.5, -0.1128), (-0.5, 0.5, -0.1128), (-0.5, -0.5, -0.1272), (0.5, -0.5, -0.1272), (0.5, 0.0, 0.2328), (-0.5, 0.0, 0.2328), (0.5, 0.5, -0.1272), (-0.5, 0.5, -0.1272)], [], [(0, 1, 2, 3), (3, 2, 4, 5), (9, 8, 7, 6), (11, 10, 8, 9), (0, 6, 7, 1), (4, 10, 11, 5)])
me_telha_5455_1095_z20.materials.append(mat_mat_telhado)
me_telha_5455_1095_z20.update()

# ---- objects
ob_parede_externa_sul_y1095_x5455_5463 = bpy.data.objects.new('Parede_Externa_Sul_Y1095_X5455_5463', None)
ob_bloco_sandstone_wall_5455_1095_z0 = bpy.data.objects.new('Bloco_sandstone_wall_5455_1095_z0', me_bloco_sandstone_wall_5455_1095_z0)
ob_bloco_stone_wall_5456_1095_z_20 = bpy.data.objects.new('Bloco_stone_wall_5456_1095_z-20', me_bloco_stone_wall_5456_1095_z_20)
ob_bloco_stone_wall_5456_1095_z0 = bpy.data.objects.new('Bloco_stone_wall_5456_1095_z0', me_bloco_stone_wall_5456_1095_z0)
ob_bloco_stone_wall_5457_1095_z_20 = bpy.data.objects.new('Bloco_stone_wall_5457_1095_z-20', me_bloco_stone_wall_5457_1095_z_20)
ob_bloco_stone_wall_5457_1095_z0 = bpy.data.objects.new('Bloco_stone_wall_5457_1095_z0', me_bloco_stone_wall_5457_1095_z0)
ob_bloco_stone_wall_5458_1095_z_20 = bpy.data.objects.new('Bloco_stone_wall_5458_1095_z-20', me_bloco_stone_wall_5458_1095_z_20)
ob_bloco_stone_wall_5458_1095_z0 = bpy.data.objects.new('Bloco_stone_wall_5458_1095_z0', me_bloco_stone_wall_5458_1095_z0)
ob_bloco_stone_wall_5459_1095_z_20 = bpy.data.objects.new('Bloco_stone_wall_5459_1095_z-20', me_bloco_stone_wall_5459_1095_z_20)
ob_bloco_stone_wall_5459_1095_z0 = bpy.data.objects.new('Bloco_stone_wall_5459_1095_z0', me_bloco_stone_wall_5459_1095_z0)
ob_bloco_stone_wall_5460_1095_z_20 = bpy.data.objects.new('Bloco_stone_wall_5460_1095_z-20', me_bloco_stone_wall_5460_1095_z_20)
ob_bloco_stone_wall_5460_1095_z0 = bpy.data.objects.new('Bloco_stone_wall_5460_1095_z0', me_bloco_stone_wall_5460_1095_z0)
ob_bloco_stone_wall_5461_1095_z_20 = bpy.data.objects.new('Bloco_stone_wall_5461_1095_z-20', me_bloco_stone_wall_5461_1095_z_20)
ob_bloco_stone_wall_5461_1095_z0 = bpy.data.objects.new('Bloco_stone_wall_5461_1095_z0', me_bloco_stone_wall_5461_1095_z0)
ob_bloco_stone_wall_5462_1095_z_20 = bpy.data.objects.new('Bloco_stone_wall_5462_1095_z-20', me_bloco_stone_wall_5462_1095_z_20)
ob_bloco_stone_wall_5462_1095_z0 = bpy.data.objects.new('Bloco_stone_wall_5462_1095_z0', me_bloco_stone_wall_5462_1095_z0)
ob_bloco_stone_wall_5463_1095_z_20 = bpy.data.objects.new('Bloco_stone_wall_5463_1095_z-20', me_bloco_stone_wall_5463_1095_z_20)
ob_bloco_stone_wall_5463_1095_z0 = bpy.data.objects.new('Bloco_stone_wall_5463_1095_z0', me_bloco_stone_wall_5463_1095_z0)
ob_parede_externa_oeste_x5454_y1089_1095 = bpy.data.objects.new('Parede_Externa_Oeste_X5454_Y1089_1095', None)
ob_janela_5454_1089_z0 = bpy.data.objects.new('Janela_5454_1089_z0', me_janela_5454_1089_z0)
ob_bloco_sandstone_wall_5454_1090_z0 = bpy.data.objects.new('Bloco_sandstone_wall_5454_1090_z0', me_bloco_sandstone_wall_5454_1090_z0)
ob_bloco_sandstone_wall_5454_1090_z20 = bpy.data.objects.new('Bloco_sandstone_wall_5454_1090_z20', me_bloco_sandstone_wall_5454_1090_z20)
ob_bloco_sandstone_wall_5454_1091_z0 = bpy.data.objects.new('Bloco_sandstone_wall_5454_1091_z0', me_bloco_sandstone_wall_5454_1091_z0)
ob_bloco_sandstone_wall_5454_1091_z20 = bpy.data.objects.new('Bloco_sandstone_wall_5454_1091_z20', me_bloco_sandstone_wall_5454_1091_z20)
ob_janela_5454_1092_z0 = bpy.data.objects.new('Janela_5454_1092_z0', me_janela_5454_1092_z0)
ob_bloco_sandstone_wall_5454_1092_z20 = bpy.data.objects.new('Bloco_sandstone_wall_5454_1092_z20', me_bloco_sandstone_wall_5454_1092_z20)
ob_bloco_sandstone_wall_5454_1093_z0 = bpy.data.objects.new('Bloco_sandstone_wall_5454_1093_z0', me_bloco_sandstone_wall_5454_1093_z0)
ob_bloco_sandstone_wall_5454_1093_z20 = bpy.data.objects.new('Bloco_sandstone_wall_5454_1093_z20', me_bloco_sandstone_wall_5454_1093_z20)
ob_bloco_sandstone_wall_5454_1094_z0 = bpy.data.objects.new('Bloco_sandstone_wall_5454_1094_z0', me_bloco_sandstone_wall_5454_1094_z0)
ob_bloco_sandstone_wall_5454_1094_z20 = bpy.data.objects.new('Bloco_sandstone_wall_5454_1094_z20', me_bloco_sandstone_wall_5454_1094_z20)
ob_bloco_sandstone_wall_5454_1095_z0 = bpy.data.objects.new('Bloco_sandstone_wall_5454_1095_z0', me_bloco_sandstone_wall_5454_1095_z0)
ob_bloco_sandstone_wall_5454_1095_z20 = bpy.data.objects.new('Bloco_sandstone_wall_5454_1095_z20', me_bloco_sandstone_wall_5454_1095_z20)
ob_pisos_lajes = bpy.data.objects.new('Pisos_Lajes', None)
ob_piso_slate_roof_5455_1090_z20 = bpy.data.objects.new('Piso_slate_roof_5455_1090_z20', me_piso_slate_roof_5455_1090_z20)
ob_piso_slate_roof_5455_1091_z20 = bpy.data.objects.new('Piso_slate_roof_5455_1091_z20', me_piso_slate_roof_5455_1091_z20)
ob_piso_slate_roof_5455_1093_z20 = bpy.data.objects.new('Piso_slate_roof_5455_1093_z20', me_piso_slate_roof_5455_1093_z20)
ob_piso_grass_5448_1095_z0 = bpy.data.objects.new('Piso_grass_5448_1095_z0', me_piso_grass_5448_1095_z0)
ob_piso_grass_5449_1095_z0 = bpy.data.objects.new('Piso_grass_5449_1095_z0', me_piso_grass_5449_1095_z0)
ob_piso_grass_5450_1095_z0 = bpy.data.objects.new('Piso_grass_5450_1095_z0', me_piso_grass_5450_1095_z0)
ob_piso_grass_5451_1095_z0 = bpy.data.objects.new('Piso_grass_5451_1095_z0', me_piso_grass_5451_1095_z0)
ob_piso_grass_5452_1095_z0 = bpy.data.objects.new('Piso_grass_5452_1095_z0', me_piso_grass_5452_1095_z0)
ob_piso_grass_5453_1095_z0 = bpy.data.objects.new('Piso_grass_5453_1095_z0', me_piso_grass_5453_1095_z0)
ob_piso_grass_5454_1095_z0 = bpy.data.objects.new('Piso_grass_5454_1095_z0', me_piso_grass_5454_1095_z0)
ob_moveis_decoracoes = bpy.data.objects.new('Moveis_Decoracoes', None)
ob_movel_flowers_5451_1093_z0 = bpy.data.objects.new('Movel_flowers_5451_1093_z0', me_movel_flowers_5451_1093_z0)
ob_movel_white_poppies_5448_1095_z0 = bpy.data.objects.new('Movel_white_poppies_5448_1095_z0', me_movel_white_poppies_5448_1095_z0)
ob_movel_white_poppies_5449_1095_z0 = bpy.data.objects.new('Movel_white_poppies_5449_1095_z0', me_movel_white_poppies_5449_1095_z0)
ob_movel_white_poppies_5450_1095_z0 = bpy.data.objects.new('Movel_white_poppies_5450_1095_z0', me_movel_white_poppies_5450_1095_z0)
ob_movel_white_poppies_5451_1095_z0 = bpy.data.objects.new('Movel_white_poppies_5451_1095_z0', me_movel_white_poppies_5451_1095_z0)
ob_movel_white_poppies_5452_1095_z0 = bpy.data.objects.new('Movel_white_poppies_5452_1095_z0', me_movel_white_poppies_5452_1095_z0)
ob_movel_white_poppies_5453_1095_z0 = bpy.data.objects.new('Movel_white_poppies_5453_1095_z0', me_movel_white_poppies_5453_1095_z0)
ob_movel_white_poppies_5454_1095_z0 = bpy.data.objects.new('Movel_white_poppies_5454_1095_z0', me_movel_white_poppies_5454_1095_z0)
ob_telhado_vertente_norte = bpy.data.objects.new('Telhado_Vertente_Norte', None)
ob_telha_5455_1090_z20 = bpy.data.objects.new('Telha_5455_1090_z20', me_telha_5455_1090_z20)
ob_telhado_vertente_sul = bpy.data.objects.new('Telhado_Vertente_Sul', None)
ob_telha_5455_1094_z20 = bpy.data.objects.new('Telha_5455_1094_z20', me_telha_5455_1094_z20)
ob_telhado_cumeeira = bpy.data.objects.new('Telhado_Cumeeira', None)
ob_telha_5455_1090_z20_001 = bpy.data.objects.new('Telha_5455_1090_z20.001', me_telha_5455_1090_z20_001)
ob_telha_5455_1092_z20 = bpy.data.objects.new('Telha_5455_1092_z20', me_telha_5455_1092_z20)
ob_telha_5455_1095_z20 = bpy.data.objects.new('Telha_5455_1095_z20', me_telha_5455_1095_z20)

# ---- transforms, parenting, visibility, modifiers, constraints
ob_parede_externa_sul_y1095_x5455_5463.location = (3.5, 3.0, 0.0)
ob_parede_externa_sul_y1095_x5455_5463.empty_display_type = 'CUBE'
ob_bloco_sandstone_wall_5455_1095_z0.parent = ob_parede_externa_sul_y1095_x5455_5463
ob_bloco_sandstone_wall_5455_1095_z0.matrix_parent_inverse = Matrix(((1.0, -0.0, 0.0, -3.5), (-0.0, 1.0, -0.0, -3.0), (0.0, -0.0, 1.0, -0.0), (-0.0, 0.0, -0.0, 1.0)))
ob_bloco_sandstone_wall_5455_1095_z0.location = (-0.5, 2.675, 3.6)
ob_bloco_stone_wall_5456_1095_z_20.parent = ob_parede_externa_sul_y1095_x5455_5463
ob_bloco_stone_wall_5456_1095_z_20.matrix_parent_inverse = Matrix(((1.0, -0.0, 0.0, -3.5), (-0.0, 1.0, -0.0, -3.0), (0.0, -0.0, 1.0, -0.0), (-0.0, 0.0, -0.0, 1.0)))
ob_bloco_stone_wall_5456_1095_z_20.location = (0.5, 2.675, 1.2)
ob_bloco_stone_wall_5456_1095_z0.parent = ob_parede_externa_sul_y1095_x5455_5463
ob_bloco_stone_wall_5456_1095_z0.matrix_parent_inverse = Matrix(((1.0, -0.0, 0.0, -3.5), (-0.0, 1.0, -0.0, -3.0), (0.0, -0.0, 1.0, -0.0), (-0.0, 0.0, -0.0, 1.0)))
ob_bloco_stone_wall_5456_1095_z0.location = (0.5, 2.675, 3.6)
ob_bloco_stone_wall_5457_1095_z_20.parent = ob_parede_externa_sul_y1095_x5455_5463
ob_bloco_stone_wall_5457_1095_z_20.matrix_parent_inverse = Matrix(((1.0, -0.0, 0.0, -3.5), (-0.0, 1.0, -0.0, -3.0), (0.0, -0.0, 1.0, -0.0), (-0.0, 0.0, -0.0, 1.0)))
ob_bloco_stone_wall_5457_1095_z_20.location = (1.5, 2.675, 1.2)
ob_bloco_stone_wall_5457_1095_z0.parent = ob_parede_externa_sul_y1095_x5455_5463
ob_bloco_stone_wall_5457_1095_z0.matrix_parent_inverse = Matrix(((1.0, -0.0, 0.0, -3.5), (-0.0, 1.0, -0.0, -3.0), (0.0, -0.0, 1.0, -0.0), (-0.0, 0.0, -0.0, 1.0)))
ob_bloco_stone_wall_5457_1095_z0.location = (1.5, 2.675, 3.6)
ob_bloco_stone_wall_5458_1095_z_20.parent = ob_parede_externa_sul_y1095_x5455_5463
ob_bloco_stone_wall_5458_1095_z_20.matrix_parent_inverse = Matrix(((1.0, -0.0, 0.0, -3.5), (-0.0, 1.0, -0.0, -3.0), (0.0, -0.0, 1.0, -0.0), (-0.0, 0.0, -0.0, 1.0)))
ob_bloco_stone_wall_5458_1095_z_20.location = (2.5, 2.675, 1.2)
ob_bloco_stone_wall_5458_1095_z0.parent = ob_parede_externa_sul_y1095_x5455_5463
ob_bloco_stone_wall_5458_1095_z0.matrix_parent_inverse = Matrix(((1.0, -0.0, 0.0, -3.5), (-0.0, 1.0, -0.0, -3.0), (0.0, -0.0, 1.0, -0.0), (-0.0, 0.0, -0.0, 1.0)))
ob_bloco_stone_wall_5458_1095_z0.location = (2.5, 2.675, 3.6)
ob_bloco_stone_wall_5459_1095_z_20.parent = ob_parede_externa_sul_y1095_x5455_5463
ob_bloco_stone_wall_5459_1095_z_20.matrix_parent_inverse = Matrix(((1.0, -0.0, 0.0, -3.5), (-0.0, 1.0, -0.0, -3.0), (0.0, -0.0, 1.0, -0.0), (-0.0, 0.0, -0.0, 1.0)))
ob_bloco_stone_wall_5459_1095_z_20.location = (3.5, 2.675, 1.2)
ob_bloco_stone_wall_5459_1095_z0.parent = ob_parede_externa_sul_y1095_x5455_5463
ob_bloco_stone_wall_5459_1095_z0.matrix_parent_inverse = Matrix(((1.0, -0.0, 0.0, -3.5), (-0.0, 1.0, -0.0, -3.0), (0.0, -0.0, 1.0, -0.0), (-0.0, 0.0, -0.0, 1.0)))
ob_bloco_stone_wall_5459_1095_z0.location = (3.5, 2.675, 3.6)
ob_bloco_stone_wall_5460_1095_z_20.parent = ob_parede_externa_sul_y1095_x5455_5463
ob_bloco_stone_wall_5460_1095_z_20.matrix_parent_inverse = Matrix(((1.0, -0.0, 0.0, -3.5), (-0.0, 1.0, -0.0, -3.0), (0.0, -0.0, 1.0, -0.0), (-0.0, 0.0, -0.0, 1.0)))
ob_bloco_stone_wall_5460_1095_z_20.location = (4.5, 2.675, 1.2)
ob_bloco_stone_wall_5460_1095_z0.parent = ob_parede_externa_sul_y1095_x5455_5463
ob_bloco_stone_wall_5460_1095_z0.matrix_parent_inverse = Matrix(((1.0, -0.0, 0.0, -3.5), (-0.0, 1.0, -0.0, -3.0), (0.0, -0.0, 1.0, -0.0), (-0.0, 0.0, -0.0, 1.0)))
ob_bloco_stone_wall_5460_1095_z0.location = (4.5, 2.675, 3.6)
ob_bloco_stone_wall_5461_1095_z_20.parent = ob_parede_externa_sul_y1095_x5455_5463
ob_bloco_stone_wall_5461_1095_z_20.matrix_parent_inverse = Matrix(((1.0, -0.0, 0.0, -3.5), (-0.0, 1.0, -0.0, -3.0), (0.0, -0.0, 1.0, -0.0), (-0.0, 0.0, -0.0, 1.0)))
ob_bloco_stone_wall_5461_1095_z_20.location = (5.5, 2.675, 1.2)
ob_bloco_stone_wall_5461_1095_z0.parent = ob_parede_externa_sul_y1095_x5455_5463
ob_bloco_stone_wall_5461_1095_z0.matrix_parent_inverse = Matrix(((1.0, -0.0, 0.0, -3.5), (-0.0, 1.0, -0.0, -3.0), (0.0, -0.0, 1.0, -0.0), (-0.0, 0.0, -0.0, 1.0)))
ob_bloco_stone_wall_5461_1095_z0.location = (5.5, 2.675, 3.6)
ob_bloco_stone_wall_5462_1095_z_20.parent = ob_parede_externa_sul_y1095_x5455_5463
ob_bloco_stone_wall_5462_1095_z_20.matrix_parent_inverse = Matrix(((1.0, -0.0, 0.0, -3.5), (-0.0, 1.0, -0.0, -3.0), (0.0, -0.0, 1.0, -0.0), (-0.0, 0.0, -0.0, 1.0)))
ob_bloco_stone_wall_5462_1095_z_20.location = (6.5, 2.675, 1.2)
ob_bloco_stone_wall_5462_1095_z0.parent = ob_parede_externa_sul_y1095_x5455_5463
ob_bloco_stone_wall_5462_1095_z0.matrix_parent_inverse = Matrix(((1.0, -0.0, 0.0, -3.5), (-0.0, 1.0, -0.0, -3.0), (0.0, -0.0, 1.0, -0.0), (-0.0, 0.0, -0.0, 1.0)))
ob_bloco_stone_wall_5462_1095_z0.location = (6.5, 2.675, 3.6)
ob_bloco_stone_wall_5463_1095_z_20.parent = ob_parede_externa_sul_y1095_x5455_5463
ob_bloco_stone_wall_5463_1095_z_20.matrix_parent_inverse = Matrix(((1.0, -0.0, 0.0, -3.5), (-0.0, 1.0, -0.0, -3.0), (0.0, -0.0, 1.0, -0.0), (-0.0, 0.0, -0.0, 1.0)))
ob_bloco_stone_wall_5463_1095_z_20.location = (7.5, 2.675, 1.2)
ob_bloco_stone_wall_5463_1095_z0.parent = ob_parede_externa_sul_y1095_x5455_5463
ob_bloco_stone_wall_5463_1095_z0.matrix_parent_inverse = Matrix(((1.0, -0.0, 0.0, -3.5), (-0.0, 1.0, -0.0, -3.0), (0.0, -0.0, 1.0, -0.0), (-0.0, 0.0, -0.0, 1.0)))
ob_bloco_stone_wall_5463_1095_z0.location = (7.5, 2.675, 3.6)
ob_parede_externa_oeste_x5454_y1089_1095.location = (-1.5, 0.0, 2.4)
ob_parede_externa_oeste_x5454_y1089_1095.empty_display_type = 'CUBE'
ob_janela_5454_1089_z0.parent = ob_parede_externa_oeste_x5454_y1089_1095
ob_janela_5454_1089_z0.matrix_parent_inverse = Matrix(((1.0, -0.0, 0.0, 1.5), (-0.0, 1.0, -0.0, 0.0), (0.0, -0.0, 1.0, -2.4), (-0.0, 0.0, -0.0, 1.0)))
ob_janela_5454_1089_z0.location = (-1.825, -3.0, 3.69)
ob_bloco_sandstone_wall_5454_1090_z0.parent = ob_parede_externa_oeste_x5454_y1089_1095
ob_bloco_sandstone_wall_5454_1090_z0.matrix_parent_inverse = Matrix(((1.0, -0.0, 0.0, 1.5), (-0.0, 1.0, -0.0, 0.0), (0.0, -0.0, 1.0, -2.4), (-0.0, 0.0, -0.0, 1.0)))
ob_bloco_sandstone_wall_5454_1090_z0.location = (-1.825, -2.0, 3.6)
ob_bloco_sandstone_wall_5454_1090_z20.parent = ob_parede_externa_oeste_x5454_y1089_1095
ob_bloco_sandstone_wall_5454_1090_z20.matrix_parent_inverse = Matrix(((1.0, -0.0, 0.0, 1.5), (-0.0, 1.0, -0.0, 0.0), (0.0, -0.0, 1.0, -2.4), (-0.0, 0.0, -0.0, 1.0)))
ob_bloco_sandstone_wall_5454_1090_z20.location = (-1.825, -2.0, 5.4)
ob_bloco_sandstone_wall_5454_1091_z0.parent = ob_parede_externa_oeste_x5454_y1089_1095
ob_bloco_sandstone_wall_5454_1091_z0.matrix_parent_inverse = Matrix(((1.0, -0.0, 0.0, 1.5), (-0.0, 1.0, -0.0, 0.0), (0.0, -0.0, 1.0, -2.4), (-0.0, 0.0, -0.0, 1.0)))
ob_bloco_sandstone_wall_5454_1091_z0.location = (-1.825, -1.0, 3.6)
ob_bloco_sandstone_wall_5454_1091_z20.parent = ob_parede_externa_oeste_x5454_y1089_1095
ob_bloco_sandstone_wall_5454_1091_z20.matrix_parent_inverse = Matrix(((1.0, -0.0, 0.0, 1.5), (-0.0, 1.0, -0.0, 0.0), (0.0, -0.0, 1.0, -2.4), (-0.0, 0.0, -0.0, 1.0)))
ob_bloco_sandstone_wall_5454_1091_z20.location = (-1.825, -1.0, 5.4)
ob_janela_5454_1092_z0.parent = ob_parede_externa_oeste_x5454_y1089_1095
ob_janela_5454_1092_z0.matrix_parent_inverse = Matrix(((1.0, -0.0, 0.0, 1.5), (-0.0, 1.0, -0.0, 0.0), (0.0, -0.0, 1.0, -2.4), (-0.0, 0.0, -0.0, 1.0)))
ob_janela_5454_1092_z0.location = (-1.825, 0.0, 3.69)
ob_bloco_sandstone_wall_5454_1092_z20.parent = ob_parede_externa_oeste_x5454_y1089_1095
ob_bloco_sandstone_wall_5454_1092_z20.matrix_parent_inverse = Matrix(((1.0, -0.0, 0.0, 1.5), (-0.0, 1.0, -0.0, 0.0), (0.0, -0.0, 1.0, -2.4), (-0.0, 0.0, -0.0, 1.0)))
ob_bloco_sandstone_wall_5454_1092_z20.location = (-1.825, 0.0, 5.4)
ob_bloco_sandstone_wall_5454_1093_z0.parent = ob_parede_externa_oeste_x5454_y1089_1095
ob_bloco_sandstone_wall_5454_1093_z0.matrix_parent_inverse = Matrix(((1.0, -0.0, 0.0, 1.5), (-0.0, 1.0, -0.0, 0.0), (0.0, -0.0, 1.0, -2.4), (-0.0, 0.0, -0.0, 1.0)))
ob_bloco_sandstone_wall_5454_1093_z0.location = (-1.825, 1.0, 3.6)
ob_bloco_sandstone_wall_5454_1093_z20.parent = ob_parede_externa_oeste_x5454_y1089_1095
ob_bloco_sandstone_wall_5454_1093_z20.matrix_parent_inverse = Matrix(((1.0, -0.0, 0.0, 1.5), (-0.0, 1.0, -0.0, 0.0), (0.0, -0.0, 1.0, -2.4), (-0.0, 0.0, -0.0, 1.0)))
ob_bloco_sandstone_wall_5454_1093_z20.location = (-1.825, 1.0, 5.4)
ob_bloco_sandstone_wall_5454_1094_z0.parent = ob_parede_externa_oeste_x5454_y1089_1095
ob_bloco_sandstone_wall_5454_1094_z0.matrix_parent_inverse = Matrix(((1.0, -0.0, 0.0, 1.5), (-0.0, 1.0, -0.0, 0.0), (0.0, -0.0, 1.0, -2.4), (-0.0, 0.0, -0.0, 1.0)))
ob_bloco_sandstone_wall_5454_1094_z0.location = (-1.825, 2.0, 3.6)
ob_bloco_sandstone_wall_5454_1094_z20.parent = ob_parede_externa_oeste_x5454_y1089_1095
ob_bloco_sandstone_wall_5454_1094_z20.matrix_parent_inverse = Matrix(((1.0, -0.0, 0.0, 1.5), (-0.0, 1.0, -0.0, 0.0), (0.0, -0.0, 1.0, -2.4), (-0.0, 0.0, -0.0, 1.0)))
ob_bloco_sandstone_wall_5454_1094_z20.location = (-1.825, 2.0, 5.4)
ob_bloco_sandstone_wall_5454_1095_z0.parent = ob_parede_externa_oeste_x5454_y1089_1095
ob_bloco_sandstone_wall_5454_1095_z0.matrix_parent_inverse = Matrix(((1.0, -0.0, 0.0, 1.5), (-0.0, 1.0, -0.0, 0.0), (0.0, -0.0, 1.0, -2.4), (-0.0, 0.0, -0.0, 1.0)))
ob_bloco_sandstone_wall_5454_1095_z0.location = (-1.825, 3.0, 3.6)
ob_bloco_sandstone_wall_5454_1095_z20.parent = ob_parede_externa_oeste_x5454_y1089_1095
ob_bloco_sandstone_wall_5454_1095_z20.matrix_parent_inverse = Matrix(((1.0, -0.0, 0.0, 1.5), (-0.0, 1.0, -0.0, 0.0), (0.0, -0.0, 1.0, -2.4), (-0.0, 0.0, -0.0, 1.0)))
ob_bloco_sandstone_wall_5454_1095_z20.location = (-1.825, 3.0, 5.4)
ob_pisos_lajes.location = (0.0, 0.0, 0.0)
ob_pisos_lajes.empty_display_type = 'CUBE'
ob_piso_slate_roof_5455_1090_z20.parent = ob_pisos_lajes
ob_piso_slate_roof_5455_1090_z20.location = (-0.5, -2.0, 4.75)
ob_piso_slate_roof_5455_1091_z20.parent = ob_pisos_lajes
ob_piso_slate_roof_5455_1091_z20.location = (-0.5, -1.0, 4.75)
ob_piso_slate_roof_5455_1093_z20.parent = ob_pisos_lajes
ob_piso_slate_roof_5455_1093_z20.location = (-0.5, 1.0, 4.75)
ob_piso_grass_5448_1095_z0.parent = ob_pisos_lajes
ob_piso_grass_5448_1095_z0.location = (-7.5, 3.0, 2.35)
ob_piso_grass_5449_1095_z0.parent = ob_pisos_lajes
ob_piso_grass_5449_1095_z0.location = (-6.5, 3.0, 2.35)
ob_piso_grass_5450_1095_z0.parent = ob_pisos_lajes
ob_piso_grass_5450_1095_z0.location = (-5.5, 3.0, 2.35)
ob_piso_grass_5451_1095_z0.parent = ob_pisos_lajes
ob_piso_grass_5451_1095_z0.location = (-4.5, 3.0, 2.35)
ob_piso_grass_5452_1095_z0.parent = ob_pisos_lajes
ob_piso_grass_5452_1095_z0.location = (-3.5, 3.0, 2.35)
ob_piso_grass_5453_1095_z0.parent = ob_pisos_lajes
ob_piso_grass_5453_1095_z0.location = (-2.5, 3.0, 2.35)
ob_piso_grass_5454_1095_z0.parent = ob_pisos_lajes
ob_piso_grass_5454_1095_z0.location = (-1.5, 3.0, 2.35)
ob_moveis_decoracoes.location = (0.0, 0.0, 0.0)
ob_moveis_decoracoes.empty_display_type = 'CUBE'
ob_movel_flowers_5451_1093_z0.parent = ob_moveis_decoracoes
ob_movel_flowers_5451_1093_z0.location = (-4.5, 1.0, 2.46)
ob_movel_white_poppies_5448_1095_z0.parent = ob_moveis_decoracoes
ob_movel_white_poppies_5448_1095_z0.location = (-7.5, 3.0, 2.46)
ob_movel_white_poppies_5449_1095_z0.parent = ob_moveis_decoracoes
ob_movel_white_poppies_5449_1095_z0.location = (-6.5, 3.0, 2.46)
ob_movel_white_poppies_5450_1095_z0.parent = ob_moveis_decoracoes
ob_movel_white_poppies_5450_1095_z0.location = (-5.5, 3.0, 2.46)
ob_movel_white_poppies_5451_1095_z0.parent = ob_moveis_decoracoes
ob_movel_white_poppies_5451_1095_z0.location = (-4.5, 3.0, 2.46)
ob_movel_white_poppies_5452_1095_z0.parent = ob_moveis_decoracoes
ob_movel_white_poppies_5452_1095_z0.location = (-3.5, 3.0, 2.46)
ob_movel_white_poppies_5453_1095_z0.parent = ob_moveis_decoracoes
ob_movel_white_poppies_5453_1095_z0.location = (-2.5, 3.0, 2.46)
ob_movel_white_poppies_5454_1095_z0.parent = ob_moveis_decoracoes
ob_movel_white_poppies_5454_1095_z0.location = (-1.5, 3.0, 2.46)
ob_telhado_vertente_norte.location = (-0.5, -2.0, 4.8)
ob_telhado_vertente_norte.empty_display_type = 'CUBE'
ob_telhado_vertente_norte.empty_display_size = 2.0
ob_telha_5455_1090_z20.parent = ob_telhado_vertente_norte
ob_telha_5455_1090_z20.matrix_parent_inverse = Matrix(((1.0, -0.0, 0.0, 0.5), (-0.0, 1.0, -0.0, 2.0), (0.0, -0.0, 1.0, -4.8), (-0.0, 0.0, -0.0, 1.0)))
ob_telha_5455_1090_z20.location = (-0.5, -2.0, 4.973)
ob_telhado_vertente_sul.location = (-0.5, 2.0, 4.8)
ob_telhado_vertente_sul.empty_display_type = 'CUBE'
ob_telhado_vertente_sul.empty_display_size = 2.0
ob_telha_5455_1094_z20.parent = ob_telhado_vertente_sul
ob_telha_5455_1094_z20.matrix_parent_inverse = Matrix(((1.0, -0.0, 0.0, 0.5), (-0.0, 1.0, -0.0, -2.0), (0.0, -0.0, 1.0, -4.8), (-0.0, 0.0, -0.0, 1.0)))
ob_telha_5455_1094_z20.location = (-0.5, 2.0, 4.973)
ob_telhado_cumeeira.location = (-0.5, 0.5, 4.8)
ob_telhado_cumeeira.empty_display_type = 'CUBE'
ob_telhado_cumeeira.empty_display_size = 2.0
ob_telha_5455_1090_z20_001.parent = ob_telhado_cumeeira
ob_telha_5455_1090_z20_001.matrix_parent_inverse = Matrix(((1.0, -0.0, 0.0, 0.5), (-0.0, 1.0, -0.0, -0.5), (0.0, -0.0, 1.0, -4.8), (-0.0, 0.0, -0.0, 1.0)))
ob_telha_5455_1090_z20_001.location = (-0.5, -2.0, 4.913)
ob_telha_5455_1092_z20.parent = ob_telhado_cumeeira
ob_telha_5455_1092_z20.matrix_parent_inverse = Matrix(((1.0, -0.0, 0.0, 0.5), (-0.0, 1.0, -0.0, -0.5), (0.0, -0.0, 1.0, -4.8), (-0.0, 0.0, -0.0, 1.0)))
ob_telha_5455_1092_z20.location = (-0.5, 0.0, 4.973)
ob_telha_5455_1095_z20.parent = ob_telhado_cumeeira
ob_telha_5455_1095_z20.matrix_parent_inverse = Matrix(((1.0, -0.0, 0.0, 0.5), (-0.0, 1.0, -0.0, -0.5), (0.0, -0.0, 1.0, -4.8), (-0.0, 0.0, -0.0, 1.0)))
ob_telha_5455_1095_z20.location = (-0.5, 3.0, 4.913)

# ---- collection membership
col_01_paredes_externas.objects.link(ob_parede_externa_sul_y1095_x5455_5463)
col_01_paredes_externas.objects.link(ob_bloco_sandstone_wall_5455_1095_z0)
col_01_paredes_externas.objects.link(ob_bloco_stone_wall_5456_1095_z_20)
col_01_paredes_externas.objects.link(ob_bloco_stone_wall_5456_1095_z0)
col_01_paredes_externas.objects.link(ob_bloco_stone_wall_5457_1095_z_20)
col_01_paredes_externas.objects.link(ob_bloco_stone_wall_5457_1095_z0)
col_01_paredes_externas.objects.link(ob_bloco_stone_wall_5458_1095_z_20)
col_01_paredes_externas.objects.link(ob_bloco_stone_wall_5458_1095_z0)
col_01_paredes_externas.objects.link(ob_bloco_stone_wall_5459_1095_z_20)
col_01_paredes_externas.objects.link(ob_bloco_stone_wall_5459_1095_z0)
col_01_paredes_externas.objects.link(ob_bloco_stone_wall_5460_1095_z_20)
col_01_paredes_externas.objects.link(ob_bloco_stone_wall_5460_1095_z0)
col_01_paredes_externas.objects.link(ob_bloco_stone_wall_5461_1095_z_20)
col_01_paredes_externas.objects.link(ob_bloco_stone_wall_5461_1095_z0)
col_01_paredes_externas.objects.link(ob_bloco_stone_wall_5462_1095_z_20)
col_01_paredes_externas.objects.link(ob_bloco_stone_wall_5462_1095_z0)
col_01_paredes_externas.objects.link(ob_bloco_stone_wall_5463_1095_z_20)
col_01_paredes_externas.objects.link(ob_bloco_stone_wall_5463_1095_z0)
col_01_paredes_externas.objects.link(ob_parede_externa_oeste_x5454_y1089_1095)
col_01_paredes_externas.objects.link(ob_janela_5454_1089_z0)
col_01_paredes_externas.objects.link(ob_bloco_sandstone_wall_5454_1090_z0)
col_01_paredes_externas.objects.link(ob_bloco_sandstone_wall_5454_1090_z20)
col_01_paredes_externas.objects.link(ob_bloco_sandstone_wall_5454_1091_z0)
col_01_paredes_externas.objects.link(ob_bloco_sandstone_wall_5454_1091_z20)
col_01_paredes_externas.objects.link(ob_janela_5454_1092_z0)
col_01_paredes_externas.objects.link(ob_bloco_sandstone_wall_5454_1092_z20)
col_01_paredes_externas.objects.link(ob_bloco_sandstone_wall_5454_1093_z0)
col_01_paredes_externas.objects.link(ob_bloco_sandstone_wall_5454_1093_z20)
col_01_paredes_externas.objects.link(ob_bloco_sandstone_wall_5454_1094_z0)
col_01_paredes_externas.objects.link(ob_bloco_sandstone_wall_5454_1094_z20)
col_01_paredes_externas.objects.link(ob_bloco_sandstone_wall_5454_1095_z0)
col_01_paredes_externas.objects.link(ob_bloco_sandstone_wall_5454_1095_z20)
col_03_pisos_escadas.objects.link(ob_pisos_lajes)
col_03_pisos_escadas.objects.link(ob_piso_slate_roof_5455_1090_z20)
col_03_pisos_escadas.objects.link(ob_piso_slate_roof_5455_1091_z20)
col_03_pisos_escadas.objects.link(ob_piso_slate_roof_5455_1093_z20)
col_03_pisos_escadas.objects.link(ob_piso_grass_5448_1095_z0)
col_03_pisos_escadas.objects.link(ob_piso_grass_5449_1095_z0)
col_03_pisos_escadas.objects.link(ob_piso_grass_5450_1095_z0)
col_03_pisos_escadas.objects.link(ob_piso_grass_5451_1095_z0)
col_03_pisos_escadas.objects.link(ob_piso_grass_5452_1095_z0)
col_03_pisos_escadas.objects.link(ob_piso_grass_5453_1095_z0)
col_03_pisos_escadas.objects.link(ob_piso_grass_5454_1095_z0)
col_04_moveis_decoracoes.objects.link(ob_moveis_decoracoes)
col_04_moveis_decoracoes.objects.link(ob_movel_flowers_5451_1093_z0)
col_04_moveis_decoracoes.objects.link(ob_movel_white_poppies_5448_1095_z0)
col_04_moveis_decoracoes.objects.link(ob_movel_white_poppies_5449_1095_z0)
col_04_moveis_decoracoes.objects.link(ob_movel_white_poppies_5450_1095_z0)
col_04_moveis_decoracoes.objects.link(ob_movel_white_poppies_5451_1095_z0)
col_04_moveis_decoracoes.objects.link(ob_movel_white_poppies_5452_1095_z0)
col_04_moveis_decoracoes.objects.link(ob_movel_white_poppies_5453_1095_z0)
col_04_moveis_decoracoes.objects.link(ob_movel_white_poppies_5454_1095_z0)
col_05_telhado.objects.link(ob_telhado_vertente_norte)
col_05_telhado.objects.link(ob_telha_5455_1090_z20)
col_05_telhado.objects.link(ob_telhado_vertente_sul)
col_05_telhado.objects.link(ob_telha_5455_1094_z20)
col_05_telhado.objects.link(ob_telhado_cumeeira)
col_05_telhado.objects.link(ob_telha_5455_1090_z20_001)
col_05_telhado.objects.link(ob_telha_5455_1092_z20)
col_05_telhado.objects.link(ob_telha_5455_1095_z20)

# ---- scene / render settings (as saved in the file)
scene.frame_start = 1; scene.frame_end = 250; scene.frame_set(1)
scene.render.engine = 'BLENDER_EEVEE_NEXT'
scene.render.bake_bias = 0.0
scene.render.bake_samples = 0
scene.cycles.sampling_pattern = 'TABULATED_SOBOL'
scene.eevee.use_volume_custom_range = False
bpy.context.view_layer.update()

# ---- added for rendering (the .blend has no active camera and no usable light): camera, sun + grey world if the file has none
cam_auto = bpy.data.cameras.new('AutoCamera')
cam_auto.lens = 50.0
cam_auto.sensor_width = 36.0
cam_auto.clip_end = 1000.0
ob_auto_camera = bpy.data.objects.new('AutoCamera', cam_auto)
scene.collection.objects.link(ob_auto_camera)
ob_auto_camera.location = (17.0854, -20.5024, 16.6683)
ob_auto_camera.rotation_euler = (1.09748, -7.21219e-08, 0.694738)
scene.camera = ob_auto_camera
light_auto_sun = bpy.data.lights.new('AutoSun', 'SUN')
light_auto_sun.energy = 3.0
light_auto_sun.angle = 0.0523599
ob_auto_sun = bpy.data.objects.new('AutoSun', light_auto_sun)
scene.collection.objects.link(ob_auto_sun)
ob_auto_sun.rotation_euler = (0.872665, 0.174533, 0.523599)
if scene.world is None:
    world_auto = bpy.data.worlds.new('AutoWorld')
    world_auto.color = (0.3, 0.3, 0.3)
    scene.world = world_auto
bpy.context.view_layer.update()
